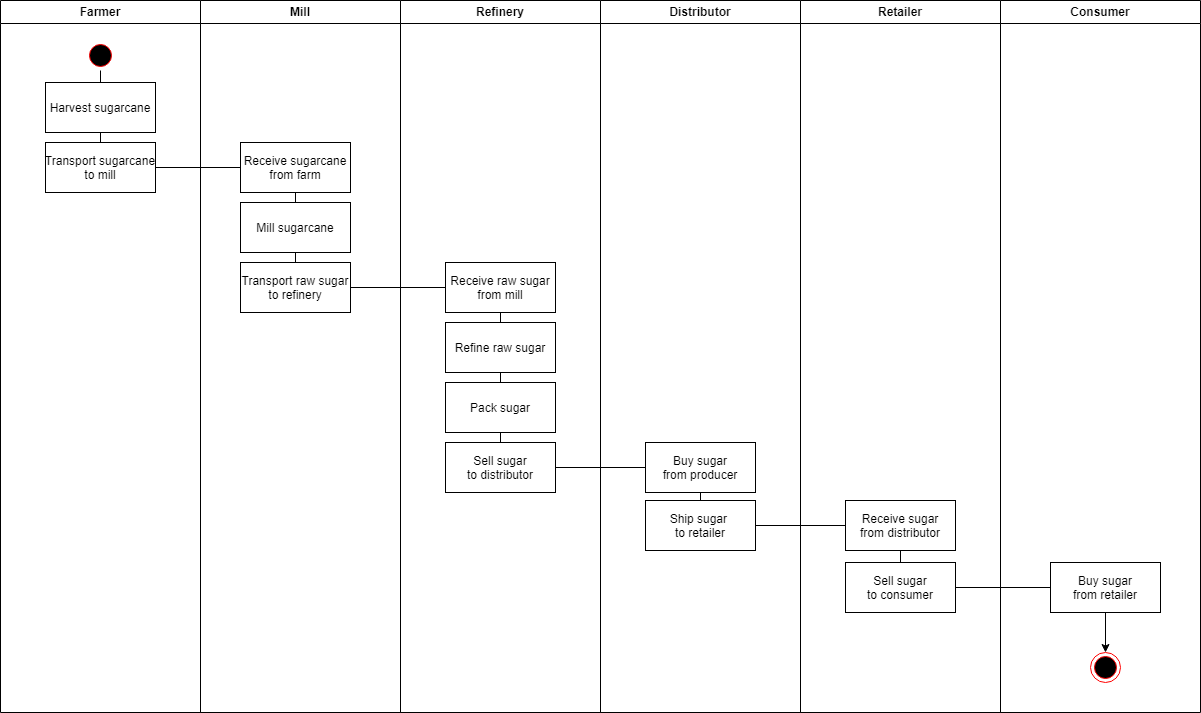

The diagram above was exported from draw.io. Its source (the exported page's mxGraphModel, read from the mxfile embedded in the PNG):
<mxGraphModel dx="1909" dy="1125" grid="1" gridSize="10" guides="1" tooltips="1" connect="1" arrows="1" fold="1" page="1" pageScale="1" pageWidth="1169" pageHeight="826" background="none" math="0" shadow="0">
  <root>
    <mxCell id="0" />
    <mxCell id="1" parent="0" />
    <mxCell id="Mfyy9UxLoUhkL3l7PXCM-118" value="" style="edgeStyle=none;rounded=0;orthogonalLoop=1;jettySize=auto;html=1;" edge="1" parent="1" source="Mfyy9UxLoUhkL3l7PXCM-82" target="Mfyy9UxLoUhkL3l7PXCM-84">
      <mxGeometry relative="1" as="geometry" />
    </mxCell>
    <mxCell id="Mfyy9UxLoUhkL3l7PXCM-116" value="" style="edgeStyle=none;rounded=0;orthogonalLoop=1;jettySize=auto;html=1;entryX=0;entryY=0;entryDx=0;entryDy=0;" edge="1" parent="1" source="Mfyy9UxLoUhkL3l7PXCM-79" target="Mfyy9UxLoUhkL3l7PXCM-81">
      <mxGeometry relative="1" as="geometry" />
    </mxCell>
    <mxCell id="Mfyy9UxLoUhkL3l7PXCM-114" value="" style="edgeStyle=none;rounded=0;orthogonalLoop=1;jettySize=auto;html=1;entryX=0;entryY=0;entryDx=0;entryDy=0;" edge="1" parent="1" source="Mfyy9UxLoUhkL3l7PXCM-71" target="Mfyy9UxLoUhkL3l7PXCM-77">
      <mxGeometry relative="1" as="geometry" />
    </mxCell>
    <mxCell id="Mfyy9UxLoUhkL3l7PXCM-110" value="" style="edgeStyle=none;rounded=0;orthogonalLoop=1;jettySize=auto;html=1;" edge="1" parent="1" source="33" target="Mfyy9UxLoUhkL3l7PXCM-68">
      <mxGeometry relative="1" as="geometry" />
    </mxCell>
    <mxCell id="Mfyy9UxLoUhkL3l7PXCM-107" value="" style="edgeStyle=none;rounded=0;orthogonalLoop=1;jettySize=auto;html=1;" edge="1" parent="1" source="8" target="16">
      <mxGeometry relative="1" as="geometry" />
    </mxCell>
    <mxCell id="2" value="Farmer" style="swimlane;whiteSpace=wrap" parent="1" vertex="1">
      <mxGeometry x="160" y="128" width="200" height="712" as="geometry" />
    </mxCell>
    <mxCell id="Mfyy9UxLoUhkL3l7PXCM-106" value="" style="edgeStyle=none;rounded=0;orthogonalLoop=1;jettySize=auto;html=1;" edge="1" parent="2" source="5" target="8">
      <mxGeometry relative="1" as="geometry" />
    </mxCell>
    <mxCell id="8" value="Transport sugarcane&#10;to mill" style="" parent="2" vertex="1">
      <mxGeometry x="45" y="142" width="110" height="50" as="geometry" />
    </mxCell>
    <mxCell id="5" value="" style="ellipse;shape=startState;fillColor=#000000;strokeColor=#ff0000;" parent="2" vertex="1">
      <mxGeometry x="85" y="40" width="30" height="30" as="geometry" />
    </mxCell>
    <mxCell id="7" value="Harvest sugarcane" style="" parent="2" vertex="1">
      <mxGeometry x="45" y="82" width="110" height="50" as="geometry" />
    </mxCell>
    <mxCell id="3" value="Mill" style="swimlane;whiteSpace=wrap;startSize=23;" parent="1" vertex="1">
      <mxGeometry x="360" y="128" width="200" height="712" as="geometry" />
    </mxCell>
    <mxCell id="Mfyy9UxLoUhkL3l7PXCM-109" value="" style="edgeStyle=none;rounded=0;orthogonalLoop=1;jettySize=auto;html=1;" edge="1" parent="3" source="16" target="33">
      <mxGeometry relative="1" as="geometry" />
    </mxCell>
    <mxCell id="19" value="" style="endArrow=open;strokeColor=#FF0000;endFill=1;rounded=0;startArrow=none;" parent="3" edge="1">
      <mxGeometry relative="1" as="geometry">
        <mxPoint x="140.5" y="332.0000000000001" as="sourcePoint" />
        <mxPoint x="140.5" y="332" as="targetPoint" />
      </mxGeometry>
    </mxCell>
    <mxCell id="Mfyy9UxLoUhkL3l7PXCM-60" value="Mill sugarcane" style="" vertex="1" parent="3">
      <mxGeometry x="40" y="202" width="110" height="50" as="geometry" />
    </mxCell>
    <mxCell id="33" value="Transport raw sugar&#10;to refinery" style="" parent="3" vertex="1">
      <mxGeometry x="40" y="262" width="110" height="50" as="geometry" />
    </mxCell>
    <mxCell id="16" value="Receive sugarcane&#10;from farm" style="" parent="3" vertex="1">
      <mxGeometry x="40" y="142" width="110" height="50" as="geometry" />
    </mxCell>
    <mxCell id="4" value="Refinery" style="swimlane;whiteSpace=wrap" parent="1" vertex="1">
      <mxGeometry x="560" y="128" width="200" height="712" as="geometry" />
    </mxCell>
    <mxCell id="Mfyy9UxLoUhkL3l7PXCM-111" value="" style="edgeStyle=none;rounded=0;orthogonalLoop=1;jettySize=auto;html=1;" edge="1" parent="4" source="Mfyy9UxLoUhkL3l7PXCM-68" target="Mfyy9UxLoUhkL3l7PXCM-70">
      <mxGeometry relative="1" as="geometry" />
    </mxCell>
    <mxCell id="Mfyy9UxLoUhkL3l7PXCM-61" value="Refine raw sugar" style="" vertex="1" parent="4">
      <mxGeometry x="45" y="322" width="110" height="50" as="geometry" />
    </mxCell>
    <mxCell id="Mfyy9UxLoUhkL3l7PXCM-68" value="Receive raw sugar&#10;from mill" style="" vertex="1" parent="4">
      <mxGeometry x="45" y="262" width="110" height="50" as="geometry" />
    </mxCell>
    <mxCell id="Mfyy9UxLoUhkL3l7PXCM-112" value="" style="edgeStyle=none;rounded=0;orthogonalLoop=1;jettySize=auto;html=1;" edge="1" parent="4" source="Mfyy9UxLoUhkL3l7PXCM-70" target="Mfyy9UxLoUhkL3l7PXCM-71">
      <mxGeometry relative="1" as="geometry" />
    </mxCell>
    <mxCell id="Mfyy9UxLoUhkL3l7PXCM-70" value="Pack sugar" style="" vertex="1" parent="4">
      <mxGeometry x="45" y="382" width="110" height="50" as="geometry" />
    </mxCell>
    <mxCell id="Mfyy9UxLoUhkL3l7PXCM-71" value="Sell sugar &#10;to distributor" style="" vertex="1" parent="4">
      <mxGeometry x="45" y="442" width="110" height="50" as="geometry" />
    </mxCell>
    <mxCell id="Mfyy9UxLoUhkL3l7PXCM-41" value="Retailer" style="swimlane;whiteSpace=wrap;startSize=23;" vertex="1" parent="1">
      <mxGeometry x="960" y="128" width="200" height="712" as="geometry" />
    </mxCell>
    <mxCell id="Mfyy9UxLoUhkL3l7PXCM-117" value="" style="edgeStyle=none;rounded=0;orthogonalLoop=1;jettySize=auto;html=1;" edge="1" parent="Mfyy9UxLoUhkL3l7PXCM-41" source="Mfyy9UxLoUhkL3l7PXCM-81" target="Mfyy9UxLoUhkL3l7PXCM-82">
      <mxGeometry relative="1" as="geometry" />
    </mxCell>
    <mxCell id="Mfyy9UxLoUhkL3l7PXCM-81" value="Receive sugar&#10;from distributor" style="" vertex="1" parent="Mfyy9UxLoUhkL3l7PXCM-41">
      <mxGeometry x="45" y="500" width="110" height="50" as="geometry" />
    </mxCell>
    <mxCell id="Mfyy9UxLoUhkL3l7PXCM-82" value="Sell sugar&#10;to consumer" style="" vertex="1" parent="Mfyy9UxLoUhkL3l7PXCM-41">
      <mxGeometry x="45" y="562" width="110" height="50" as="geometry" />
    </mxCell>
    <mxCell id="Mfyy9UxLoUhkL3l7PXCM-47" value="Consumer" style="swimlane;whiteSpace=wrap;startSize=23;" vertex="1" parent="1">
      <mxGeometry x="1160" y="128" width="200" height="712" as="geometry" />
    </mxCell>
    <mxCell id="Mfyy9UxLoUhkL3l7PXCM-51" value="" style="ellipse;shape=endState;fillColor=#000000;strokeColor=#ff0000" vertex="1" parent="Mfyy9UxLoUhkL3l7PXCM-47">
      <mxGeometry x="90" y="652" width="30" height="30" as="geometry" />
    </mxCell>
    <mxCell id="Mfyy9UxLoUhkL3l7PXCM-119" value="" style="edgeStyle=none;rounded=0;orthogonalLoop=1;jettySize=auto;html=1;" edge="1" parent="Mfyy9UxLoUhkL3l7PXCM-47" source="Mfyy9UxLoUhkL3l7PXCM-84" target="Mfyy9UxLoUhkL3l7PXCM-51">
      <mxGeometry relative="1" as="geometry" />
    </mxCell>
    <mxCell id="Mfyy9UxLoUhkL3l7PXCM-84" value="Buy sugar&#10;from retailer" style="" vertex="1" parent="Mfyy9UxLoUhkL3l7PXCM-47">
      <mxGeometry x="50" y="562" width="110" height="50" as="geometry" />
    </mxCell>
    <mxCell id="Mfyy9UxLoUhkL3l7PXCM-62" value="Distributor" style="swimlane;whiteSpace=wrap" vertex="1" parent="1">
      <mxGeometry x="760" y="128" width="200" height="712" as="geometry" />
    </mxCell>
    <mxCell id="Mfyy9UxLoUhkL3l7PXCM-115" value="" style="edgeStyle=none;rounded=0;orthogonalLoop=1;jettySize=auto;html=1;" edge="1" parent="Mfyy9UxLoUhkL3l7PXCM-62" source="Mfyy9UxLoUhkL3l7PXCM-77" target="Mfyy9UxLoUhkL3l7PXCM-79">
      <mxGeometry relative="1" as="geometry" />
    </mxCell>
    <mxCell id="Mfyy9UxLoUhkL3l7PXCM-77" value="Buy sugar&#10;from producer" style="" vertex="1" parent="Mfyy9UxLoUhkL3l7PXCM-62">
      <mxGeometry x="45" y="442" width="110" height="50" as="geometry" />
    </mxCell>
    <mxCell id="Mfyy9UxLoUhkL3l7PXCM-79" value="Ship sugar &#10;to retailer" style="" vertex="1" parent="Mfyy9UxLoUhkL3l7PXCM-62">
      <mxGeometry x="45" y="500" width="110" height="50" as="geometry" />
    </mxCell>
  </root>
</mxGraphModel>